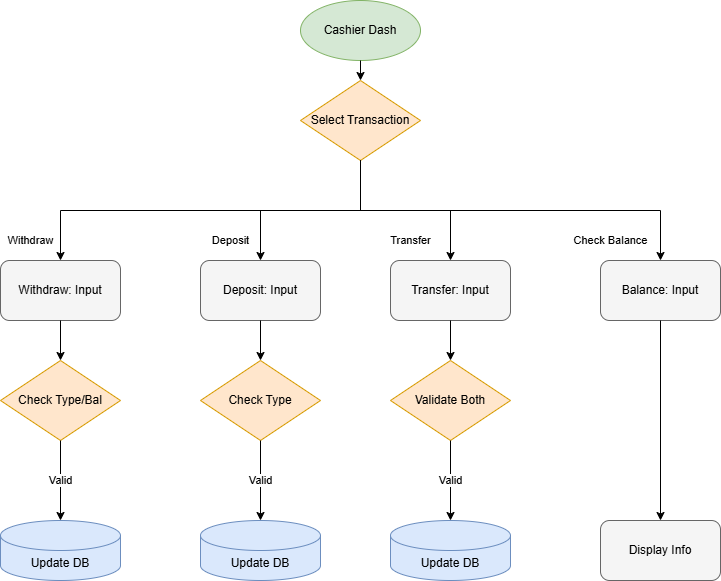

The diagram above was exported from draw.io. Its source (the exported page's mxGraphModel, read from the mxfile embedded in the PNG):
<mxGraphModel dx="1426" dy="777" grid="1" gridSize="10" guides="1" tooltips="1" connect="1" arrows="1" fold="1" page="1" pageScale="1" pageWidth="850" pageHeight="1100" math="0" shadow="0">
  <root>
    <mxCell id="0" />
    <mxCell id="1" parent="0" />
    <mxCell id="start" parent="1" style="ellipse;whiteSpace=wrap;html=1;fillColor=#d5e8d4;strokeColor=#82b366;" value="Cashier Dash" vertex="1">
      <mxGeometry height="60" width="120" x="380" y="10" as="geometry" />
    </mxCell>
    <mxCell id="op" parent="1" style="rhombus;whiteSpace=wrap;html=1;fillColor=#ffe6cc;strokeColor=#d79b00;" value="Select Transaction" vertex="1">
      <mxGeometry height="80" width="120" x="380" y="90" as="geometry" />
    </mxCell>
    <mxCell id="wd_in" parent="1" style="rounded=1;whiteSpace=wrap;html=1;fillColor=#f5f5f5;strokeColor=#666666;" value="Withdraw: Input" vertex="1">
      <mxGeometry height="60" width="120" x="80" y="270" as="geometry" />
    </mxCell>
    <mxCell id="wd_chk" parent="1" style="rhombus;whiteSpace=wrap;html=1;fillColor=#ffe6cc;strokeColor=#d79b00;" value="Check Type/Bal" vertex="1">
      <mxGeometry height="80" width="120" x="80" y="370" as="geometry" />
    </mxCell>
    <mxCell id="wd_ok" parent="1" style="shape=cylinder3;whiteSpace=wrap;html=1;boundedLbl=1;backgroundOutline=1;size=15;fillColor=#dae8fc;strokeColor=#6c8ebf;" value="Update DB" vertex="1">
      <mxGeometry height="60" width="120" x="80" y="530" as="geometry" />
    </mxCell>
    <mxCell id="dep_in" parent="1" style="rounded=1;whiteSpace=wrap;html=1;fillColor=#f5f5f5;strokeColor=#666666;" value="Deposit: Input" vertex="1">
      <mxGeometry height="60" width="120" x="280" y="270" as="geometry" />
    </mxCell>
    <mxCell id="dep_chk" parent="1" style="rhombus;whiteSpace=wrap;html=1;fillColor=#ffe6cc;strokeColor=#d79b00;" value="Check Type" vertex="1">
      <mxGeometry height="80" width="120" x="280" y="370" as="geometry" />
    </mxCell>
    <mxCell id="dep_ok" parent="1" style="shape=cylinder3;whiteSpace=wrap;html=1;boundedLbl=1;backgroundOutline=1;size=15;fillColor=#dae8fc;strokeColor=#6c8ebf;" value="Update DB" vertex="1">
      <mxGeometry height="60" width="120" x="280" y="530" as="geometry" />
    </mxCell>
    <mxCell id="tr_in" parent="1" style="rounded=1;whiteSpace=wrap;html=1;fillColor=#f5f5f5;strokeColor=#666666;" value="Transfer: Input" vertex="1">
      <mxGeometry height="60" width="120" x="470" y="270" as="geometry" />
    </mxCell>
    <mxCell id="tr_chk" parent="1" style="rhombus;whiteSpace=wrap;html=1;fillColor=#ffe6cc;strokeColor=#d79b00;" value="Validate Both" vertex="1">
      <mxGeometry height="80" width="120" x="470" y="370" as="geometry" />
    </mxCell>
    <mxCell id="tr_ok" parent="1" style="shape=cylinder3;whiteSpace=wrap;html=1;boundedLbl=1;backgroundOutline=1;size=15;fillColor=#dae8fc;strokeColor=#6c8ebf;" value="Update DB" vertex="1">
      <mxGeometry height="60" width="120" x="470" y="530" as="geometry" />
    </mxCell>
    <mxCell id="bal_in" parent="1" style="rounded=1;whiteSpace=wrap;html=1;fillColor=#f5f5f5;strokeColor=#666666;" value="Balance: Input" vertex="1">
      <mxGeometry height="60" width="120" x="680" y="270" as="geometry" />
    </mxCell>
    <mxCell id="bal_view" parent="1" style="rounded=1;whiteSpace=wrap;html=1;fillColor=#f5f5f5;strokeColor=#666666;" value="Display Info" vertex="1">
      <mxGeometry height="60" width="120" x="680" y="530" as="geometry" />
    </mxCell>
    <mxCell id="edge_0" edge="1" parent="1" source="start" style="edgeStyle=orthogonalEdgeStyle;rounded=0;orthogonalLoop=1;jettySize=auto;html=1;exitX=0.5;exitY=1;exitDx=0;exitDy=0;entryX=0.5;entryY=0;entryDx=0;entryDy=0;" target="op" value="">
      <mxGeometry relative="1" as="geometry" />
    </mxCell>
    <mxCell id="edge_1" edge="1" parent="1" source="op" style="edgeStyle=orthogonalEdgeStyle;rounded=0;orthogonalLoop=1;jettySize=auto;html=1;exitX=0.5;exitY=1;exitDx=0;exitDy=0;entryX=0.5;entryY=0;entryDx=0;entryDy=0;" target="wd_in" value="Withdraw">
      <mxGeometry relative="1" x="0.9001" y="-30" as="geometry">
        <mxPoint as="offset" />
      </mxGeometry>
    </mxCell>
    <mxCell id="edge_2" edge="1" parent="1" source="op" style="edgeStyle=orthogonalEdgeStyle;rounded=0;orthogonalLoop=1;jettySize=auto;html=1;exitX=0.5;exitY=1;exitDx=0;exitDy=0;entryX=0.5;entryY=0;entryDx=0;entryDy=0;" target="dep_in" value="Deposit">
      <mxGeometry relative="1" x="0.8002" y="-30" as="geometry">
        <mxPoint as="offset" />
      </mxGeometry>
    </mxCell>
    <mxCell id="edge_3" edge="1" parent="1" source="op" style="edgeStyle=orthogonalEdgeStyle;rounded=0;orthogonalLoop=1;jettySize=auto;html=1;exitX=0.5;exitY=1;exitDx=0;exitDy=0;entryX=0.5;entryY=0;entryDx=0;entryDy=0;" target="tr_in" value="Transfer">
      <mxGeometry relative="1" x="0.0523" y="-30" as="geometry">
        <mxPoint as="offset" />
      </mxGeometry>
    </mxCell>
    <mxCell id="edge_4" edge="1" parent="1" source="op" style="edgeStyle=orthogonalEdgeStyle;rounded=0;orthogonalLoop=1;jettySize=auto;html=1;exitX=0.5;exitY=1;exitDx=0;exitDy=0;entryX=0.5;entryY=0;entryDx=0;entryDy=0;" target="bal_in" value="Check Balance">
      <mxGeometry relative="1" x="0.4998" y="-30" as="geometry">
        <mxPoint as="offset" />
      </mxGeometry>
    </mxCell>
    <mxCell id="edge_5" edge="1" parent="1" source="wd_in" style="edgeStyle=orthogonalEdgeStyle;rounded=0;orthogonalLoop=1;jettySize=auto;html=1;exitX=0.5;exitY=1;exitDx=0;exitDy=0;entryX=0.5;entryY=0;entryDx=0;entryDy=0;" target="wd_chk" value="">
      <mxGeometry relative="1" as="geometry" />
    </mxCell>
    <mxCell id="edge_6" edge="1" parent="1" source="wd_chk" style="edgeStyle=orthogonalEdgeStyle;rounded=0;orthogonalLoop=1;jettySize=auto;html=1;exitX=0.5;exitY=1;exitDx=0;exitDy=0;entryX=0.5;entryY=0;entryDx=0;entryDy=0;" target="wd_ok" value="Valid">
      <mxGeometry relative="1" as="geometry" />
    </mxCell>
    <mxCell id="edge_7" edge="1" parent="1" source="dep_in" style="edgeStyle=orthogonalEdgeStyle;rounded=0;orthogonalLoop=1;jettySize=auto;html=1;exitX=0.5;exitY=1;exitDx=0;exitDy=0;entryX=0.5;entryY=0;entryDx=0;entryDy=0;" target="dep_chk" value="">
      <mxGeometry relative="1" as="geometry" />
    </mxCell>
    <mxCell id="edge_8" edge="1" parent="1" source="dep_chk" style="edgeStyle=orthogonalEdgeStyle;rounded=0;orthogonalLoop=1;jettySize=auto;html=1;exitX=0.5;exitY=1;exitDx=0;exitDy=0;entryX=0.5;entryY=0;entryDx=0;entryDy=0;" target="dep_ok" value="Valid">
      <mxGeometry relative="1" as="geometry" />
    </mxCell>
    <mxCell id="edge_9" edge="1" parent="1" source="tr_in" style="edgeStyle=orthogonalEdgeStyle;rounded=0;orthogonalLoop=1;jettySize=auto;html=1;exitX=0.5;exitY=1;exitDx=0;exitDy=0;entryX=0.5;entryY=0;entryDx=0;entryDy=0;" target="tr_chk" value="">
      <mxGeometry relative="1" as="geometry" />
    </mxCell>
    <mxCell id="edge_10" edge="1" parent="1" source="tr_chk" style="edgeStyle=orthogonalEdgeStyle;rounded=0;orthogonalLoop=1;jettySize=auto;html=1;exitX=0.5;exitY=1;exitDx=0;exitDy=0;entryX=0.5;entryY=0;entryDx=0;entryDy=0;" target="tr_ok" value="Valid">
      <mxGeometry relative="1" as="geometry" />
    </mxCell>
    <mxCell id="edge_11" edge="1" parent="1" source="bal_in" style="edgeStyle=orthogonalEdgeStyle;rounded=0;orthogonalLoop=1;jettySize=auto;html=1;exitX=0.5;exitY=1;exitDx=0;exitDy=0;entryX=0.5;entryY=0;entryDx=0;entryDy=0;" target="bal_view" value="">
      <mxGeometry relative="1" as="geometry" />
    </mxCell>
  </root>
</mxGraphModel>